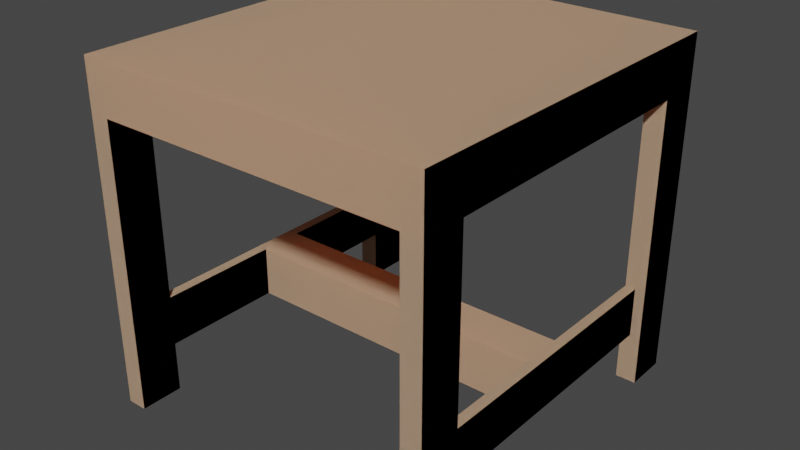 # Source: table.blend  (saved by Blender 3.6.11; exported with 4.5.12 LTS)
import bpy
from mathutils import Matrix  # noqa: F401  (used for matrix-valued properties, if any)

bpy.ops.wm.read_factory_settings(use_empty=True)
scene = bpy.context.scene
scene.name = 'Scene'

# ---- collections
col_collection = bpy.data.collections.new('Collection'); scene.collection.children.link(col_collection)

# ---- materials (node trees are filled in below, after node groups)
mat_wood = bpy.data.materials.new('wood')
mat_wood.use_transparent_shadow = False
mat_wood.diffuse_color = (0.8962, 0.6016, 0.3932, 1.0)
mat_wood.roughness = 1.0

# ---- material node trees
mat_wood.use_nodes = True; mat_wood.node_tree.nodes.clear()
_N = mat_wood.node_tree.nodes; _L = mat_wood.node_tree.links
n0 = _N.new('ShaderNodeBsdfPrincipled'); n0.name = 'Principled BSDF'; n0.location = (0, 300)
n0.distribution = 'GGX'
n0.subsurface_method = 'RANDOM_WALK_SKIN'
n0.inputs[0].default_value = (0.8962, 0.6016, 0.3932, 1.0)
n0.inputs[2].default_value = 1.0
n0.inputs[3].default_value = 1.45
n0.inputs[13].default_value = 0.33
n0.inputs[27].default_value = (0.0, 0.0, 0.0, 1.0)
n0.inputs[28].default_value = 1.0
n1 = _N.new('ShaderNodeOutputMaterial'); n1.name = 'Material Output'; n1.location = (280, 300)
_L.new(n0.outputs[0], n1.inputs[0])
n1.is_active_output = True

# ---- world
world_world = bpy.data.worlds.new('World'); scene.world = world_world
world_world.use_nodes = True; world_world.node_tree.nodes.clear()
_N = world_world.node_tree.nodes; _L = world_world.node_tree.links
n0 = _N.new('ShaderNodeOutputWorld'); n0.name = 'World Output'; n0.location = (300, 300)
n1 = _N.new('ShaderNodeBackground'); n1.name = 'Background'; n1.location = (10, 300)
n1.inputs[0].default_value = (0.05088, 0.05088, 0.05088, 1.0)
_L.new(n1.outputs[0], n0.inputs[0])
n0.is_active_output = True
world_world.color = (0.05088, 0.05088, 0.05088)
world_world.use_sun_shadow = False
world_world.sun_shadow_jitter_overblur = 0.0

# ---- meshes
me_table = bpy.data.meshes.new('table')
me_table.from_pydata([(-0.0485, 0.0485, 0.1979), (-0.0485, 0.09701, 0.1979), (-0.793, 0.0485, 0.1979), (-0.793, 0.09701, 0.1979), (-0.793, 0.0485, 0.2495), (-0.793, 0.09701, 0.2495), (-0.0485, 0.0485, 0.2495), (-0.0485, 0.09701, 0.2495), (-0.0485, 0.2782, 0.4474), (-0.0485, 0.2782, 0.3958), (-0.793, 0.2782, 0.4474), (-0.793, 0.2782, 0.3958), (-0.793, 0.2782, 1.225e-13), (-0.0485, 0.2782, 2.18e-14), (-0.0485, 0.2782, 0.05157), (-1.44e-13, 0.2782, 0.3958), (-1.191e-14, 0.2782, 0.05157), (-0.793, 0.2782, 0.05157), (-0.8415, 0.2782, 0.3958), (-0.8415, 0.2782, 0.05157), (-0.02425, 0.0485, 0.3958), (-0.02425, 0.0485, 0.05157), (-0.0485, 0.0485, 0.3958), (-0.0485, 0.0485, 0.05157), (-0.8172, 0.0485, 0.3958), (-0.793, 0.0485, 0.3958), (-0.8172, 0.0485, 0.05157), (-0.793, 0.0485, 0.05157), (-0.02425, 0.09701, 0.05157), (-0.02425, 0.09701, 0.3958), (-0.0485, 0.09701, 0.05157), (-0.0485, 0.09701, 0.3958), (-0.8172, 0.09701, 0.3958), (-0.793, 0.09701, 0.3958), (-0.8172, 0.09701, 0.05157), (-0.793, 0.09701, 0.05157), (-0.793, 5.491e-15, 1.225e-13), (-0.793, 5.491e-15, 0.05157), (-0.8415, 5.491e-15, 0.3958), (-0.8415, 5.491e-15, 0.4474), (-0.8415, 0.3267, 0.4474), (-0.8415, 0.3267, 1.249e-13), (-0.8415, 5.491e-15, 0.05157), (-0.8415, 5.491e-15, 1.243e-13), (-0.793, 5.491e-15, 0.4474), (-0.793, 5.491e-15, 0.3958), (-1.191e-14, 6.178e-14, 0.05157), (-1.336e-14, 6.178e-14, 0.0), (-0.0485, 0.0, 0.05157), (-0.0485, 0.0, 2.18e-14), (-1.426e-13, 6.178e-14, 0.4474), (-1.44e-13, 6.178e-14, 0.3958), (-0.0485, 5.973e-14, 0.4474), (-0.0485, 5.973e-14, 0.3958), (-1.191e-14, 0.3267, 1.184e-15), (0.0, 0.3267, 0.4474)], [], [(1, 0, 2), (2, 3, 1), (5, 4, 6), (6, 7, 5), (9, 8, 10), (9, 10, 11), (9, 11, 12), (9, 12, 13), (9, 13, 14), (15, 9, 14), (14, 16, 15), (11, 17, 12), (17, 11, 18), (18, 19, 17), (21, 20, 22), (22, 6, 21), (6, 0, 21), (0, 23, 21), (2, 0, 6), (6, 4, 2), (24, 2, 4), (4, 25, 24), (24, 26, 2), (27, 2, 26), (29, 28, 30), (30, 31, 29), (30, 1, 31), (1, 7, 31), (1, 3, 7), (3, 5, 7), (5, 3, 32), (32, 33, 5), (3, 34, 32), (3, 35, 34), (36, 12, 17), (17, 37, 36), (17, 35, 37), (35, 27, 37), (35, 3, 27), (3, 2, 27), (18, 38, 39), (18, 39, 40), (19, 18, 40), (19, 40, 41), (42, 19, 41), (41, 43, 42), (33, 11, 10), (10, 25, 33), (25, 10, 44), (44, 45, 25), (33, 25, 4), (4, 5, 33), (45, 44, 39), (39, 38, 45), (32, 34, 26), (26, 24, 32), (47, 46, 48), (48, 49, 47), (24, 45, 38), (38, 18, 24), (18, 32, 24), (18, 33, 32), (18, 11, 33), (45, 24, 25), (21, 28, 29), (29, 20, 21), (51, 50, 52), (52, 53, 51), (16, 54, 55), (55, 15, 16), (55, 51, 15), (55, 50, 51), (54, 16, 46), (46, 47, 54), (23, 48, 46), (46, 21, 23), (46, 16, 21), (16, 28, 21), (16, 14, 28), (30, 28, 14), (42, 37, 27), (27, 26, 42), (19, 42, 26), (26, 34, 19), (34, 35, 19), (35, 17, 19), (51, 53, 22), (22, 20, 51), (15, 51, 20), (20, 29, 15), (29, 31, 15), (31, 9, 15), (30, 23, 0), (0, 1, 30), (23, 30, 14), (48, 23, 14), (48, 14, 13), (13, 49, 48), (36, 37, 42), (42, 43, 36), (31, 7, 6), (6, 22, 31), (22, 9, 31), (22, 53, 9), (53, 52, 9), (52, 8, 9), (40, 55, 54), (54, 41, 40), (36, 43, 41), (41, 12, 36), (12, 41, 54), (13, 12, 54), (13, 54, 47), (47, 49, 13), (8, 52, 50), (50, 55, 8), (55, 40, 8), (10, 8, 40), (10, 40, 39), (39, 44, 10), (1, 0, 2), (2, 3, 1), (5, 4, 6), (6, 7, 5), (9, 8, 10), (9, 10, 11), (9, 11, 12), (9, 12, 13), (9, 13, 14), (15, 9, 14), (14, 16, 15), (11, 17, 12), (17, 11, 18), (18, 19, 17), (21, 20, 22), (22, 6, 21), (6, 0, 21), (0, 23, 21), (2, 0, 6), (6, 4, 2), (24, 2, 4), (4, 25, 24), (24, 26, 2), (27, 2, 26), (29, 28, 30), (30, 31, 29), (30, 1, 31), (1, 7, 31), (1, 3, 7), (3, 5, 7), (5, 3, 32), (32, 33, 5), (3, 34, 32), (3, 35, 34), (36, 12, 17), (17, 37, 36), (17, 35, 37), (35, 27, 37), (35, 3, 27), (3, 2, 27), (18, 38, 39), (18, 39, 40), (19, 18, 40), (19, 40, 41), (42, 19, 41), (41, 43, 42), (33, 11, 10), (10, 25, 33), (25, 10, 44), (44, 45, 25), (33, 25, 4), (4, 5, 33), (45, 44, 39), (39, 38, 45), (32, 34, 26), (26, 24, 32), (47, 46, 48), (48, 49, 47), (24, 45, 38), (38, 18, 24), (18, 32, 24), (18, 33, 32), (18, 11, 33), (45, 24, 25), (21, 28, 29), (29, 20, 21), (51, 50, 52), (52, 53, 51), (16, 54, 55), (55, 15, 16), (55, 51, 15), (55, 50, 51), (54, 16, 46), (46, 47, 54), (23, 48, 46), (46, 21, 23), (46, 16, 21), (16, 28, 21), (16, 14, 28), (30, 28, 14), (42, 37, 27), (27, 26, 42), (19, 42, 26), (26, 34, 19), (34, 35, 19), (35, 17, 19), (51, 53, 22), (22, 20, 51), (15, 51, 20), (20, 29, 15), (29, 31, 15), (31, 9, 15), (30, 23, 0), (0, 1, 30), (23, 30, 14), (48, 23, 14), (48, 14, 13), (13, 49, 48), (36, 37, 42), (42, 43, 36), (31, 7, 6), (6, 22, 31), (22, 9, 31), (22, 53, 9), (53, 52, 9), (52, 8, 9), (40, 55, 54), (54, 41, 40), (36, 43, 41), (41, 12, 36), (12, 41, 54), (13, 12, 54), (13, 54, 47), (47, 49, 13), (8, 52, 50), (50, 55, 8), (55, 40, 8), (10, 8, 40), (10, 40, 39), (39, 44, 10)])
_uv = me_table.uv_layers.new(name='UVMap')
_uv.uv.foreach_set('vector', [1.91, 3.819, 1.91, 1.91, 31.22, 1.91, 31.22, 1.91, 31.22, 3.819, 1.91, 3.819, -31.22, 3.819, -31.22, 1.91, -1.91, 1.91, -1.91, 1.91, -1.91, 3.819, -31.22, 3.819, -1.91, 15.58, -1.91, 17.61, -31.22, 17.61, -1.91, 15.58, -31.22, 17.61, -31.22, 15.58, -1.91, 15.58, -31.22, 15.58, -31.22, 4.822e-12, -1.91, 15.58, -31.22, 4.822e-12, -1.91, 8.583e-13, -1.91, 15.58, -1.91, 8.583e-13, -1.91, 2.03, -5.67e-12, 15.58, -1.91, 15.58, -1.91, 2.03, -1.91, 2.03, -4.684e-13, 2.03, -5.67e-12, 15.58, -31.22, 15.58, -31.22, 2.03, -31.22, 4.822e-12, -31.22, 2.03, -31.22, 15.58, -33.13, 15.58, -33.13, 15.58, -33.13, 2.03, -31.22, 2.03, -0.9548, 2.03, -0.9548, 15.58, -1.91, 15.58, -1.91, 15.58, -1.91, 9.822, -0.9548, 2.03, -1.91, 9.822, -1.91, 7.791, -0.9548, 2.03, -1.91, 7.791, -1.91, 2.03, -0.9548, 2.03, -31.22, 7.791, -1.91, 7.791, -1.91, 9.822, -1.91, 9.822, -31.22, 9.822, -31.22, 7.791, -32.17, 15.58, -31.22, 7.791, -31.22, 9.822, -31.22, 9.822, -31.22, 15.58, -32.17, 15.58, -32.17, 15.58, -32.17, 2.03, -31.22, 7.791, -31.22, 2.03, -31.22, 7.791, -32.17, 2.03, 0.9548, 15.58, 0.9548, 2.03, 1.91, 2.03, 1.91, 2.03, 1.91, 15.58, 0.9548, 15.58, 1.91, 2.03, 1.91, 7.791, 1.91, 15.58, 1.91, 7.791, 1.91, 9.822, 1.91, 15.58, 1.91, 7.791, 31.22, 7.791, 1.91, 9.822, 31.22, 7.791, 31.22, 9.822, 1.91, 9.822, 31.22, 9.822, 31.22, 7.791, 32.17, 15.58, 32.17, 15.58, 31.22, 15.58, 31.22, 9.822, 31.22, 7.791, 32.17, 2.03, 32.17, 15.58, 31.22, 7.791, 31.22, 2.03, 32.17, 2.03, 8.542e-11, 1.895e-11, 8.542e-11, 10.95, -2.03, 10.95, -2.03, 10.95, -2.03, 1.895e-11, 8.542e-11, 1.895e-11, -2.03, 10.95, -2.03, 3.819, -2.03, 1.895e-11, -2.03, 3.819, -2.03, 1.91, -2.03, 1.895e-11, -2.03, 3.819, -7.791, 3.819, -2.03, 1.91, -7.791, 3.819, -7.791, 1.91, -2.03, 1.91, 15.58, 10.95, 15.58, 2.458e-11, 17.61, 2.458e-11, 15.58, 10.95, 17.61, 2.458e-11, 17.61, 12.86, 2.03, 10.95, 15.58, 10.95, 17.61, 12.86, 2.03, 10.95, 17.61, 12.86, -6.041e-12, 12.86, 2.03, 2.458e-11, 2.03, 10.95, -6.041e-12, 12.86, -6.041e-12, 12.86, -6.065e-12, 2.458e-11, 2.03, 2.458e-11, -15.58, 3.819, -15.58, 10.95, -17.61, 10.95, -17.61, 10.95, -15.58, 1.91, -15.58, 3.819, -15.58, 1.91, -17.61, 10.95, -17.61, 9.538e-12, -17.61, 9.538e-12, -15.58, 9.538e-12, -15.58, 1.91, -15.58, 3.819, -15.58, 1.91, -9.822, 1.91, -9.822, 1.91, -9.822, 3.819, -15.58, 3.819, -31.22, 15.58, -31.22, 17.61, -33.13, 17.61, -33.13, 17.61, -33.13, 15.58, -31.22, 15.58, 15.58, 3.819, 2.03, 3.819, 2.03, 1.91, 2.03, 1.91, 15.58, 1.91, 15.58, 3.819, -5.258e-13, 0.0, -4.69e-13, 2.03, -1.91, 2.03, -1.91, 2.03, -1.91, 8.584e-13, -5.258e-13, 0.0, 32.17, 1.91, 31.22, 1.022e-13, 33.13, 1.022e-13, 33.13, 1.022e-13, 33.13, 10.95, 32.17, 1.91, 33.13, 10.95, 32.17, 3.819, 32.17, 1.91, 33.13, 10.95, 31.22, 3.819, 32.17, 3.819, 33.13, 10.95, 31.22, 10.95, 31.22, 3.819, 31.22, 1.022e-13, 32.17, 1.91, 31.22, 1.91, -2.03, 1.91, -2.03, 3.819, -15.58, 3.819, -15.58, 3.819, -15.58, 1.91, -2.03, 1.91, -5.67e-12, 15.58, -5.613e-12, 17.61, -1.91, 17.61, -1.91, 17.61, -1.91, 15.58, -5.67e-12, 15.58, -2.03, 10.95, -4.663e-14, 12.86, -17.61, 12.86, -17.61, 12.86, -15.58, 10.95, -2.03, 10.95, -17.61, 12.86, -15.58, 2.432e-12, -15.58, 10.95, -17.61, 12.86, -17.61, 2.432e-12, -15.58, 2.432e-12, -4.663e-14, 12.86, -2.03, 10.95, -2.03, 2.432e-12, -2.03, 2.432e-12, -8.562e-26, 2.432e-12, -4.663e-14, 12.86, -1.91, 1.91, -1.91, -9.251e-17, -1.298e-12, 2.432e-12, -1.298e-12, 2.432e-12, -0.9548, 1.91, -1.91, 1.91, -1.298e-12, 2.432e-12, -1.298e-12, 10.95, -0.9548, 1.91, -1.298e-12, 10.95, -0.9548, 3.819, -0.9548, 1.91, -1.298e-12, 10.95, -1.91, 10.95, -0.9548, 3.819, -1.91, 3.819, -0.9548, 3.819, -1.91, 10.95, -33.13, 1.918e-13, -31.22, 1.918e-13, -31.22, 1.91, -31.22, 1.91, -32.17, 1.91, -33.13, 1.918e-13, -33.13, 10.95, -33.13, 1.918e-13, -32.17, 1.91, -32.17, 1.91, -32.17, 3.819, -33.13, 10.95, -32.17, 3.819, -31.22, 3.819, -33.13, 10.95, -31.22, 3.819, -31.22, 10.95, -33.13, 10.95, -8.246e-11, 1.197e-12, 1.91, 1.116e-12, 1.91, 1.91, 1.91, 1.91, 0.9548, 1.91, -8.246e-11, 1.197e-12, -8.246e-11, 10.95, -8.246e-11, 1.197e-12, 0.9548, 1.91, 0.9548, 1.91, 0.9548, 3.819, -8.246e-11, 10.95, 0.9548, 3.819, 1.91, 3.819, -8.246e-11, 10.95, 1.91, 3.819, 1.91, 10.95, -8.246e-11, 10.95, 2.03, 3.819, 2.03, 1.91, 7.791, 1.91, 7.791, 1.91, 7.791, 3.819, 2.03, 3.819, 2.03, 1.91, 2.03, 3.819, 2.03, 10.95, 2.03, 2.525e-14, 2.03, 1.91, 2.03, 10.95, 2.03, 2.525e-14, 2.03, 10.95, 1.074e-12, 10.95, 1.074e-12, 10.95, 1.074e-12, 2.525e-14, 2.03, 2.525e-14, -31.22, 4.822e-12, -31.22, 2.03, -33.13, 2.03, -33.13, 2.03, -33.13, 4.893e-12, -31.22, 4.822e-12, 15.58, 3.819, 9.822, 3.819, 9.822, 1.91, 9.822, 1.91, 15.58, 1.91, 15.58, 3.819, 15.58, 1.91, 15.58, 10.95, 15.58, 3.819, 15.58, 1.91, 15.58, 2.106e-12, 15.58, 10.95, 15.58, 2.106e-12, 17.61, 2.106e-12, 15.58, 10.95, 17.61, 2.106e-12, 17.61, 10.95, 15.58, 10.95, 33.13, 17.61, -1.09e-15, 17.61, 4.679e-13, 4.56e-14, 4.679e-13, 4.56e-14, 33.13, 4.915e-12, 33.13, 17.61, 31.22, 2.162e-13, 33.13, 2.162e-13, 33.13, 12.86, 33.13, 12.86, 31.22, 10.95, 31.22, 2.162e-13, 31.22, 10.95, 33.13, 12.86, 4.69e-13, 12.86, 1.91, 10.95, 31.22, 10.95, 4.69e-13, 12.86, 1.91, 10.95, 4.69e-13, 12.86, 5.258e-13, 2.432e-12, 5.258e-13, 2.432e-12, 1.91, 1.363e-27, 1.91, 10.95, -1.91, 10.95, -1.91, 2.371e-12, -6.289e-12, 2.452e-12, -6.289e-12, 2.452e-12, -6.758e-13, 12.86, -1.91, 10.95, -6.758e-13, 12.86, -33.13, 12.86, -1.91, 10.95, -31.22, 10.95, -1.91, 10.95, -33.13, 12.86, -31.22, 10.95, -33.13, 12.86, -33.13, 2.36e-13, -33.13, 2.36e-13, -31.22, 2.36e-13, -31.22, 10.95, 1.91, 3.819, 1.91, 1.91, 31.22, 1.91, 31.22, 1.91, 31.22, 3.819, 1.91, 3.819, -31.22, 3.819, -31.22, 1.91, -1.91, 1.91, -1.91, 1.91, -1.91, 3.819, -31.22, 3.819, -1.91, 15.58, -1.91, 17.61, -31.22, 17.61, -1.91, 15.58, -31.22, 17.61, -31.22, 15.58, -1.91, 15.58, -31.22, 15.58, -31.22, 4.822e-12, -1.91, 15.58, -31.22, 4.822e-12, -1.91, 8.583e-13, -1.91, 15.58, -1.91, 8.583e-13, -1.91, 2.03, -5.67e-12, 15.58, -1.91, 15.58, -1.91, 2.03, -1.91, 2.03, -4.684e-13, 2.03, -5.67e-12, 15.58, -31.22, 15.58, -31.22, 2.03, -31.22, 4.822e-12, -31.22, 2.03, -31.22, 15.58, -33.13, 15.58, -33.13, 15.58, -33.13, 2.03, -31.22, 2.03, -0.9548, 2.03, -0.9548, 15.58, -1.91, 15.58, -1.91, 15.58, -1.91, 9.822, -0.9548, 2.03, -1.91, 9.822, -1.91, 7.791, -0.9548, 2.03, -1.91, 7.791, -1.91, 2.03, -0.9548, 2.03, -31.22, 7.791, -1.91, 7.791, -1.91, 9.822, -1.91, 9.822, -31.22, 9.822, -31.22, 7.791, -32.17, 15.58, -31.22, 7.791, -31.22, 9.822, -31.22, 9.822, -31.22, 15.58, -32.17, 15.58, -32.17, 15.58, -32.17, 2.03, -31.22, 7.791, -31.22, 2.03, -31.22, 7.791, -32.17, 2.03, 0.9548, 15.58, 0.9548, 2.03, 1.91, 2.03, 1.91, 2.03, 1.91, 15.58, 0.9548, 15.58, 1.91, 2.03, 1.91, 7.791, 1.91, 15.58, 1.91, 7.791, 1.91, 9.822, 1.91, 15.58, 1.91, 7.791, 31.22, 7.791, 1.91, 9.822, 31.22, 7.791, 31.22, 9.822, 1.91, 9.822, 31.22, 9.822, 31.22, 7.791, 32.17, 15.58, 32.17, 15.58, 31.22, 15.58, 31.22, 9.822, 31.22, 7.791, 32.17, 2.03, 32.17, 15.58, 31.22, 7.791, 31.22, 2.03, 32.17, 2.03, 8.542e-11, 1.895e-11, 8.542e-11, 10.95, -2.03, 10.95, -2.03, 10.95, -2.03, 1.895e-11, 8.542e-11, 1.895e-11, -2.03, 10.95, -2.03, 3.819, -2.03, 1.895e-11, -2.03, 3.819, -2.03, 1.91, -2.03, 1.895e-11, -2.03, 3.819, -7.791, 3.819, -2.03, 1.91, -7.791, 3.819, -7.791, 1.91, -2.03, 1.91, 15.58, 10.95, 15.58, 2.458e-11, 17.61, 2.458e-11, 15.58, 10.95, 17.61, 2.458e-11, 17.61, 12.86, 2.03, 10.95, 15.58, 10.95, 17.61, 12.86, 2.03, 10.95, 17.61, 12.86, -6.041e-12, 12.86, 2.03, 2.458e-11, 2.03, 10.95, -6.041e-12, 12.86, -6.041e-12, 12.86, -6.065e-12, 2.458e-11, 2.03, 2.458e-11, -15.58, 3.819, -15.58, 10.95, -17.61, 10.95, -17.61, 10.95, -15.58, 1.91, -15.58, 3.819, -15.58, 1.91, -17.61, 10.95, -17.61, 9.538e-12, -17.61, 9.538e-12, -15.58, 9.538e-12, -15.58, 1.91, -15.58, 3.819, -15.58, 1.91, -9.822, 1.91, -9.822, 1.91, -9.822, 3.819, -15.58, 3.819, -31.22, 15.58, -31.22, 17.61, -33.13, 17.61, -33.13, 17.61, -33.13, 15.58, -31.22, 15.58, 15.58, 3.819, 2.03, 3.819, 2.03, 1.91, 2.03, 1.91, 15.58, 1.91, 15.58, 3.819, -5.258e-13, 0.0, -4.69e-13, 2.03, -1.91, 2.03, -1.91, 2.03, -1.91, 8.584e-13, -5.258e-13, 0.0, 32.17, 1.91, 31.22, 1.022e-13, 33.13, 1.022e-13, 33.13, 1.022e-13, 33.13, 10.95, 32.17, 1.91, 33.13, 10.95, 32.17, 3.819, 32.17, 1.91, 33.13, 10.95, 31.22, 3.819, 32.17, 3.819, 33.13, 10.95, 31.22, 10.95, 31.22, 3.819, 31.22, 1.022e-13, 32.17, 1.91, 31.22, 1.91, -2.03, 1.91, -2.03, 3.819, -15.58, 3.819, -15.58, 3.819, -15.58, 1.91, -2.03, 1.91, -5.67e-12, 15.58, -5.613e-12, 17.61, -1.91, 17.61, -1.91, 17.61, -1.91, 15.58, -5.67e-12, 15.58, -2.03, 10.95, -4.663e-14, 12.86, -17.61, 12.86, -17.61, 12.86, -15.58, 10.95, -2.03, 10.95, -17.61, 12.86, -15.58, 2.432e-12, -15.58, 10.95, -17.61, 12.86, -17.61, 2.432e-12, -15.58, 2.432e-12, -4.663e-14, 12.86, -2.03, 10.95, -2.03, 2.432e-12, -2.03, 2.432e-12, -8.562e-26, 2.432e-12, -4.663e-14, 12.86, -1.91, 1.91, -1.91, -9.251e-17, -1.298e-12, 2.432e-12, -1.298e-12, 2.432e-12, -0.9548, 1.91, -1.91, 1.91, -1.298e-12, 2.432e-12, -1.298e-12, 10.95, -0.9548, 1.91, -1.298e-12, 10.95, -0.9548, 3.819, -0.9548, 1.91, -1.298e-12, 10.95, -1.91, 10.95, -0.9548, 3.819, -1.91, 3.819, -0.9548, 3.819, -1.91, 10.95, -33.13, 1.918e-13, -31.22, 1.918e-13, -31.22, 1.91, -31.22, 1.91, -32.17, 1.91, -33.13, 1.918e-13, -33.13, 10.95, -33.13, 1.918e-13, -32.17, 1.91, -32.17, 1.91, -32.17, 3.819, -33.13, 10.95, -32.17, 3.819, -31.22, 3.819, -33.13, 10.95, -31.22, 3.819, -31.22, 10.95, -33.13, 10.95, -8.246e-11, 1.197e-12, 1.91, 1.116e-12, 1.91, 1.91, 1.91, 1.91, 0.9548, 1.91, -8.246e-11, 1.197e-12, -8.246e-11, 10.95, -8.246e-11, 1.197e-12, 0.9548, 1.91, 0.9548, 1.91, 0.9548, 3.819, -8.246e-11, 10.95, 0.9548, 3.819, 1.91, 3.819, -8.246e-11, 10.95, 1.91, 3.819, 1.91, 10.95, -8.246e-11, 10.95, 2.03, 3.819, 2.03, 1.91, 7.791, 1.91, 7.791, 1.91, 7.791, 3.819, 2.03, 3.819, 2.03, 1.91, 2.03, 3.819, 2.03, 10.95, 2.03, 2.525e-14, 2.03, 1.91, 2.03, 10.95, 2.03, 2.525e-14, 2.03, 10.95, 1.074e-12, 10.95, 1.074e-12, 10.95, 1.074e-12, 2.525e-14, 2.03, 2.525e-14, -31.22, 4.822e-12, -31.22, 2.03, -33.13, 2.03, -33.13, 2.03, -33.13, 4.893e-12, -31.22, 4.822e-12, 15.58, 3.819, 9.822, 3.819, 9.822, 1.91, 9.822, 1.91, 15.58, 1.91, 15.58, 3.819, 15.58, 1.91, 15.58, 10.95, 15.58, 3.819, 15.58, 1.91, 15.58, 2.106e-12, 15.58, 10.95, 15.58, 2.106e-12, 17.61, 2.106e-12, 15.58, 10.95, 17.61, 2.106e-12, 17.61, 10.95, 15.58, 10.95, 33.13, 17.61, -1.09e-15, 17.61, 4.679e-13, 4.56e-14, 4.679e-13, 4.56e-14, 33.13, 4.915e-12, 33.13, 17.61, 31.22, 2.162e-13, 33.13, 2.162e-13, 33.13, 12.86, 33.13, 12.86, 31.22, 10.95, 31.22, 2.162e-13, 31.22, 10.95, 33.13, 12.86, 4.69e-13, 12.86, 1.91, 10.95, 31.22, 10.95, 4.69e-13, 12.86, 1.91, 10.95, 4.69e-13, 12.86, 5.258e-13, 2.432e-12, 5.258e-13, 2.432e-12, 1.91, 1.363e-27, 1.91, 10.95, -1.91, 10.95, -1.91, 2.371e-12, -6.289e-12, 2.452e-12, -6.289e-12, 2.452e-12, -6.758e-13, 12.86, -1.91, 10.95, -6.758e-13, 12.86, -33.13, 12.86, -1.91, 10.95, -31.22, 10.95, -1.91, 10.95, -33.13, 12.86, -31.22, 10.95, -33.13, 12.86, -33.13, 2.36e-13, -33.13, 2.36e-13, -31.22, 2.36e-13, -31.22, 10.95])
me_table.materials.append(mat_wood)
me_table.update()
me_table.normals_split_custom_set([tuple(v) for v in zip(*[iter([0.0, 0.0, -1.0, 0.0, 0.0, -1.0, 0.0, 0.0, -1.0, 0.0, 0.0, -1.0, 0.0, 0.0, -1.0, 0.0, 0.0, -1.0, 0.0, 0.0, 1.0, 0.0, 0.0, 1.0, 0.0, 0.0, 1.0, 0.0, 0.0, 1.0, 0.0, 0.0, 1.0, 0.0, 0.0, 1.0, 0.0, -1.0, 0.0, 0.0, -1.0, 0.0, 0.0, -1.0, 0.0, 0.0, -1.0, 0.0, 0.0, -1.0, 0.0, 0.0, -1.0, 0.0, 0.0, -1.0, 0.0, 0.0, -1.0, 0.0, 0.0, -1.0, 0.0, 0.0, -1.0, 0.0, 0.0, -1.0, 0.0, 0.0, -1.0, 0.0, 0.0, -1.0, 0.0, 0.0, -1.0, 0.0, 0.0, -1.0, 0.0, 0.0, -1.0, 0.0, 0.0, -1.0, 0.0, 0.0, -1.0, 0.0, 0.0, -1.0, 4.403e-12, 0.0, -1.0, 4.403e-12, 0.0, -1.0, 4.403e-12, 0.0, -1.0, 0.0, 0.0, -1.0, 0.0, 0.0, -1.0, 0.0, 0.0, -1.0, 0.0, 0.0, -1.0, 0.0, 0.0, -1.0, 0.0, 0.0, -1.0, 0.0, 0.0, -1.0, 0.0, 0.0, -1.0, 0.0, 0.0, -1.0, 0.0, 0.0, -1.0, 0.0, 0.0, -1.0, 0.0, 0.0, -1.0, 0.0, 0.0, -1.0, 0.0, 0.0, -1.0, 0.0, 0.0, -1.0, 0.0, 0.0, -1.0, 0.0, 0.0, -1.0, 0.0, 0.0, -1.0, 0.0, 0.0, -1.0, 0.0, 0.0, -1.0, 0.0, 0.0, -1.0, 0.0, 0.0, -1.0, 0.0, 0.0, -1.0, 0.0, 0.0, -1.0, 0.0, 0.0, -1.0, 0.0, 0.0, -1.0, 0.0, 0.0, -1.0, 0.0, 0.0, -1.0, 0.0, 0.0, -1.0, 0.0, 0.0, -1.0, 0.0, 0.0, -1.0, 0.0, 0.0, -1.0, 0.0, 0.0, -1.0, 0.0, 0.0, -1.0, 0.0, 0.0, -1.0, 0.0, 0.0, -1.0, 0.0, 0.0, -1.0, 0.0, 0.0, -1.0, 0.0, 0.0, 1.0, 0.0, 0.0, 1.0, 0.0, 0.0, 1.0, 0.0, 0.0, 1.0, 0.0, 0.0, 1.0, 0.0, 0.0, 1.0, 0.0, 0.0, 0.0, 0.0, 0.0, 0.0, 0.0, 0.0, 0.0, 0.0, -4.777e-05, 1.0, -2.291e-09, -4.777e-05, 1.0, -2.291e-09, 4.777e-05, 1.0, 2.291e-09, 0.0, 1.0, 0.0, 0.0, 1.0, 0.0, 0.0, 1.0, 0.0, 0.0, 1.0, 0.0, 0.0, 1.0, 0.0, 0.0, 1.0, 0.0, 0.0, 1.0, 0.0, 0.0, 1.0, 0.0, 0.0, 1.0, 0.0, 0.0, 1.0, 0.0, 0.0, 1.0, 0.0, 0.0, 1.0, 0.0, 0.0, 1.0, 0.0, 0.0, 1.0, 0.0, 0.0, 1.0, 0.0, 0.0, 1.0, 0.0, 0.0, 1.0, 0.0, 0.0, 1.0, 0.0, 1.0, 0.0, 0.0, 1.0, 0.0, 0.0, 1.0, 0.0, 0.0, 1.0, 0.0, 0.0, 1.0, 0.0, 0.0, 1.0, 0.0, 0.0, 1.0, 4.797e-05, -4.371e-08, 1.0, 4.797e-05, -4.371e-08, 1.0, -4.767e-05, -4.371e-08, 1.0, 4.797e-05, -4.371e-08, 1.0, 4.797e-05, -4.371e-08, 1.0, -4.767e-05, -4.371e-08, 1.0, 0.0, 0.0, 1.0, 0.0, 0.0, 1.0, 0.0, 0.0, 1.0, 0.0, 0.0, 1.0, 0.0, 0.0, 1.0, 0.0, 0.0, -1.0, 0.0, 0.0, -1.0, 0.0, 0.0, -1.0, 0.0, 0.0, -1.0, 0.0, 0.0, -1.0, 0.0, 0.0, -1.0, 0.0, 0.0, -1.0, 2.677e-06, 0.0, -1.0, 2.677e-06, 0.0, -1.0, 2.677e-06, 0.0, -1.0, 0.0, 0.0, -1.0, 0.0, 0.0, -1.0, 0.0, 0.0, -1.0, 0.0, 0.0, -1.0, 0.0, 0.0, -1.0, 0.0, 0.0, -1.0, 0.0, 0.0, -1.0, 0.0, 0.0, -1.0, 0.0, 0.0, 1.0, 0.0, 0.0, 1.0, 0.0, 0.0, 1.0, 0.0, 0.0, 1.0, 0.0, 0.0, 1.0, 0.0, 0.0, 1.0, 0.0, 0.0, 1.0, 0.0, 0.0, 1.0, 0.0, 0.0, 1.0, 0.0, 0.0, 1.0, 0.0, 0.0, 1.0, 0.0, 0.0, 1.0, 0.0, 0.0, 1.0, 0.0, 0.0, 1.0, 0.0, 0.0, 1.0, 0.0, 0.0, 1.0, 0.0, 0.0, 1.0, 0.0, 0.0, 1.0, 0.0, 0.0, 0.0, -1.0, 0.0, 0.0, -1.0, 0.0, 0.0, -1.0, 0.0, 0.0, -1.0, 0.0, 0.0, -1.0, 0.0, 0.0, -1.0, 0.0, -1.0, 0.0, 0.0, -1.0, 0.0, 0.0, -1.0, 0.0, 0.0, -1.0, 0.0, 0.0, -1.0, 0.0, 0.0, -1.0, 0.0, 0.0, 1.274e-12, -1.0, 0.0, 1.274e-12, -1.0, 0.0, 1.274e-12, -1.0, 0.0, 1.274e-12, -1.0, 0.0, 1.274e-12, -1.0, 0.0, 1.274e-12, -1.0, 0.0, 0.0, 0.0, -1.0, 0.0, 0.0, -1.0, 0.0, 0.0, -1.0, 0.0, 0.0, -1.0, 0.0, 0.0, -1.0, 0.0, 0.0, -1.0, 3.167e-06, 0.0, -1.0, 3.167e-06, 0.0, -1.0, 3.167e-06, 0.0, -1.0, 0.0, 0.0, -1.0, 0.0, 0.0, -1.0, 0.0, 0.0, -1.0, 0.0, 0.0, -1.0, 0.0, 0.0, -1.0, 0.0, 0.0, -1.0, 0.0, 0.0, -1.0, 0.0, 0.0, -1.0, 0.0, 0.0, -1.0, 1.0, 0.0, 0.0, 1.0, 0.0, 0.0, 1.0, 0.0, 0.0, 1.0, 0.0, 0.0, 1.0, 0.0, 0.0, 1.0, 0.0, 0.0, 4.242e-14, -1.0, 0.0, 4.242e-14, -1.0, 0.0, 4.242e-14, -1.0, 0.0, 4.242e-14, -1.0, 0.0, 4.242e-14, -1.0, 0.0, 4.242e-14, -1.0, 0.0, 1.0, -2.831e-14, -2.663e-14, 1.0, -2.831e-14, -2.663e-14, 1.0, -2.831e-14, -2.663e-14, 1.0, -3.377e-12, 3.838e-13, 1.0, -3.377e-12, 3.838e-13, 1.0, -3.377e-12, 3.838e-13, 1.0, 0.0, -2.793e-12, 1.0, 0.0, -2.793e-12, 1.0, 0.0, -2.793e-12, 1.0, -4.364e-13, -2.799e-14, 1.0, -4.364e-13, -2.799e-14, 1.0, -4.364e-13, -2.799e-14, 1.0, 0.0, 0.0, 1.0, 0.0, 0.0, 1.0, 0.0, 0.0, 1.0, -4.419e-15, -2.8e-14, 1.0, -4.419e-15, -2.8e-14, 1.0, -4.419e-15, -2.8e-14, -2.709e-12, 0.0, 1.0, -2.709e-12, 0.0, 1.0, -2.709e-12, 0.0, 1.0, 0.0, 0.0, 1.0, 0.0, 0.0, 1.0, 0.0, 0.0, 1.0, 0.0, 0.0, 1.0, 0.0, 0.0, 1.0, 0.0, 0.0, 1.0, 3.959e-07, 0.0, 1.0, 3.959e-07, 0.0, 1.0, 3.959e-07, 0.0, 1.0, 0.0, 0.0, 1.0, 0.0, 0.0, 1.0, 0.0, 0.0, 1.0, 0.0, 0.0, 1.0, 0.0, 0.0, 1.0, 0.0, 0.0, 1.0, 0.0, 0.0, 1.0, 0.0, 0.0, 1.0, 0.0, 0.0, 1.0, 0.0, 0.0, 1.0, 0.0, 0.0, 1.0, 0.0, 0.0, 1.0, 6.901e-08, 0.0, 1.0, 6.901e-08, 0.0, 1.0, 6.901e-08, 0.0, 1.0, 0.0, 0.0, 1.0, 0.0, 0.0, 1.0, 0.0, 0.0, 1.0, 0.0, 0.0, 1.0, 0.0, 0.0, 1.0, 0.0, 0.0, 1.0, 0.0, 0.0, 1.0, 0.0, 0.0, 1.0, 0.0, 0.0, 1.0, 0.0, 0.0, -1.0, 0.0, 0.0, -1.0, 0.0, 0.0, -1.0, 0.0, 0.0, -1.0, 0.0, 0.0, -1.0, 0.0, 0.0, -1.0, 5.521e-07, 0.0, -1.0, 5.521e-07, 0.0, -1.0, 5.521e-07, 0.0, -1.0, 0.0, 0.0, -1.0, 0.0, 0.0, -1.0, 0.0, 0.0, -1.0, 0.0, 0.0, -1.0, 0.0, 0.0, -1.0, 0.0, 0.0, -1.0, 0.0, 0.0, -1.0, 0.0, 0.0, -1.0, 0.0, 0.0, -1.0, -1.0, 0.0, 0.0, -1.0, 0.0, 0.0, -1.0, 0.0, 0.0, -1.0, 0.0, 0.0, -1.0, 0.0, 0.0, -1.0, 0.0, 0.0, -1.0, -4.797e-05, -4.371e-08, -1.0, -4.797e-05, -4.371e-08, -1.0, 4.767e-05, -4.371e-08, -1.0, -4.797e-05, -4.371e-08, -1.0, -4.797e-05, -4.371e-08, -1.0, 4.767e-05, -4.371e-08, -1.0, 0.0, 0.0, -1.0, 0.0, 0.0, -1.0, 0.0, 0.0, -1.0, 0.0, 0.0, -1.0, 0.0, 0.0, -1.0, 0.0, 0.0, 0.0, -1.0, 0.0, 0.0, -1.0, 0.0, 0.0, -1.0, 0.0, 0.0, -1.0, 0.0, 0.0, -1.0, 0.0, 0.0, -1.0, 0.0, -1.0, 0.0, 0.0, -1.0, 0.0, 0.0, -1.0, 0.0, 0.0, -1.0, 0.0, 0.0, -1.0, 0.0, 0.0, -1.0, 0.0, 0.0, -1.0, -4.797e-05, -4.371e-08, -1.0, 4.767e-05, -4.371e-08, -1.0, 4.797e-05, -4.371e-08, -1.0, 4.797e-05, -4.371e-08, -1.0, -4.797e-05, -4.371e-08, -1.0, 4.767e-05, -4.371e-08, -1.0, 0.0, 0.0, -1.0, 0.0, 0.0, -1.0, 0.0, 0.0, -1.0, 0.0, 0.0, -1.0, 0.0, 0.0, -1.0, 0.0, 0.0, 0.0, 1.0, 2.068e-14, 0.0, 1.0, 2.068e-14, 0.0, 1.0, 2.068e-14, 0.0, 1.0, 0.0, 0.0, 1.0, 0.0, 0.0, 1.0, 0.0, -3.698e-14, 1.864e-15, -1.0, -3.698e-14, 1.864e-15, -1.0, -3.698e-14, 1.864e-15, -1.0, -4.953e-14, 0.0, -1.0, -4.953e-14, 0.0, -1.0, -4.953e-14, 0.0, -1.0, -1.47e-13, -9.746e-14, -1.0, -1.47e-13, -9.746e-14, -1.0, -1.47e-13, -9.746e-14, -1.0, -1.352e-13, -2.899e-13, -1.0, -1.352e-13, -2.899e-13, -1.0, -1.352e-13, -2.899e-13, -1.0, -4.287e-13, 3.625e-15, -1.0, -4.287e-13, 3.625e-15, -1.0, -4.287e-13, 3.625e-15, -1.0, -4.495e-13, 0.0, -1.0, -4.495e-13, 0.0, -1.0, -4.495e-13, 0.0, -1.0, -1.364e-13, 0.0, 1.0, -1.364e-13, 0.0, 1.0, -1.364e-13, 0.0, 1.0, -4.701e-07, 0.0, 1.0, -4.701e-07, 0.0, 1.0, -4.701e-07, 0.0, 1.0, 0.0, 0.0, 1.0, 0.0, 0.0, 1.0, 0.0, 0.0, 1.0, 0.0, 0.0, 1.0, 0.0, 0.0, 1.0, 0.0, 0.0, 1.0, 0.0, 0.0, 1.0, 0.0, 0.0, 1.0, 0.0, 0.0, 1.0, 0.0, 0.0, 1.0, 0.0, 0.0, 1.0, 0.0, 0.0, 1.0, 0.0, 0.0, -1.0, 0.0, 0.0, -1.0, 0.0, 0.0, -1.0, 0.0, 0.0, -1.0, 0.0, 0.0, -1.0, 0.0, 0.0, -1.0, 0.0, 0.0, 1.0, 0.0, 0.0, 1.0, 0.0, 0.0, 1.0, 0.0, 0.0, 1.0, 0.0, 0.0, 1.0, 0.0, 0.0, 1.0, 0.0, -1.0, 0.0, 0.0, -1.0, 0.0, 0.0, -1.0, 0.0, 0.0, -1.0, 0.0, 0.0, -1.0, 0.0, 0.0, -1.0, 0.0, 0.0, -1.0, 0.0, 0.0, -1.0, 0.0, 0.0, -1.0, 0.0, 0.0, -1.0, 0.0, 0.0, -1.0, 0.0, 0.0, -1.0, 0.0, 0.0, -1.0, 0.0, 0.0, -1.0, 0.0, 0.0, -1.0, 0.0, 0.0, -1.0, 0.0, 0.0, -1.0, 0.0, 0.0, -1.0, 0.0, 0.0, -1.0, 4.403e-12, 0.0, -1.0, 4.403e-12, 0.0, -1.0, 4.403e-12, 0.0, -1.0, 0.0, 0.0, -1.0, 0.0, 0.0, -1.0, 0.0, 0.0, -1.0, 0.0, 0.0, -1.0, 0.0, 0.0, -1.0, 0.0, 0.0, -1.0, 0.0, 0.0, -1.0, 0.0, 0.0, -1.0, 0.0, 0.0, -1.0, 0.0, 0.0, -1.0, 0.0, 0.0, -1.0, 0.0, 0.0, -1.0, 0.0, 0.0, -1.0, 0.0, 0.0, -1.0, 0.0, 0.0, -1.0, 0.0, 0.0, -1.0, 0.0, 0.0, -1.0, 0.0, 0.0, -1.0, 0.0, 0.0, -1.0, 0.0, 0.0, -1.0, 0.0, 0.0, -1.0, 0.0, 0.0, -1.0, 0.0, 0.0, -1.0, 0.0, 0.0, -1.0, 0.0, 0.0, -1.0, 0.0, 0.0, -1.0, 0.0, 0.0, -1.0, 0.0, 0.0, -1.0, 0.0, 0.0, -1.0, 0.0, 0.0, -1.0, 0.0, 0.0, -1.0, 0.0, 0.0, -1.0, 0.0, 0.0, -1.0, 0.0, 0.0, -1.0, 0.0, 0.0, -1.0, 0.0, 0.0, -1.0, 0.0, 0.0, -1.0, 0.0, 0.0, -1.0, 0.0, 0.0, 1.0, 0.0, 0.0, 1.0, 0.0, 0.0, 1.0, 0.0, 0.0, 1.0, 0.0, 0.0, 1.0, 0.0, 0.0, 1.0, 0.0, 0.0, 0.0, 0.0, 0.0, 0.0, 0.0, 0.0, 0.0, 0.0, -4.777e-05, 1.0, -2.291e-09, -4.777e-05, 1.0, -2.291e-09, 4.777e-05, 1.0, 2.291e-09, 0.0, 1.0, 0.0, 0.0, 1.0, 0.0, 0.0, 1.0, 0.0, 0.0, 1.0, 0.0, 0.0, 1.0, 0.0, 0.0, 1.0, 0.0, 0.0, 1.0, 0.0, 0.0, 1.0, 0.0, 0.0, 1.0, 0.0, 0.0, 1.0, 0.0, 0.0, 1.0, 0.0, 0.0, 1.0, 0.0, 0.0, 1.0, 0.0, 0.0, 1.0, 0.0, 0.0, 1.0, 0.0, 0.0, 1.0, 0.0, 0.0, 1.0, 0.0, 0.0, 1.0, 0.0, 1.0, 0.0, 0.0, 1.0, 0.0, 0.0, 1.0, 0.0, 0.0, 1.0, 0.0, 0.0, 1.0, 0.0, 0.0, 1.0, 0.0, 0.0, 1.0, 4.797e-05, -4.371e-08, 1.0, 4.797e-05, -4.371e-08, 1.0, -4.767e-05, -4.371e-08, 1.0, 4.797e-05, -4.371e-08, 1.0, 4.797e-05, -4.371e-08, 1.0, -4.767e-05, -4.371e-08, 1.0, 0.0, 0.0, 1.0, 0.0, 0.0, 1.0, 0.0, 0.0, 1.0, 0.0, 0.0, 1.0, 0.0, 0.0, 1.0, 0.0, 0.0, -1.0, 0.0, 0.0, -1.0, 0.0, 0.0, -1.0, 0.0, 0.0, -1.0, 0.0, 0.0, -1.0, 0.0, 0.0, -1.0, 0.0, 0.0, -1.0, 2.677e-06, 0.0, -1.0, 2.677e-06, 0.0, -1.0, 2.677e-06, 0.0, -1.0, 0.0, 0.0, -1.0, 0.0, 0.0, -1.0, 0.0, 0.0, -1.0, 0.0, 0.0, -1.0, 0.0, 0.0, -1.0, 0.0, 0.0, -1.0, 0.0, 0.0, -1.0, 0.0, 0.0, -1.0, 0.0, 0.0, 1.0, 0.0, 0.0, 1.0, 0.0, 0.0, 1.0, 0.0, 0.0, 1.0, 0.0, 0.0, 1.0, 0.0, 0.0, 1.0, 0.0, 0.0, 1.0, 0.0, 0.0, 1.0, 0.0, 0.0, 1.0, 0.0, 0.0, 1.0, 0.0, 0.0, 1.0, 0.0, 0.0, 1.0, 0.0, 0.0, 1.0, 0.0, 0.0, 1.0, 0.0, 0.0, 1.0, 0.0, 0.0, 1.0, 0.0, 0.0, 1.0, 0.0, 0.0, 1.0, 0.0, 0.0, 0.0, -1.0, 0.0, 0.0, -1.0, 0.0, 0.0, -1.0, 0.0, 0.0, -1.0, 0.0, 0.0, -1.0, 0.0, 0.0, -1.0, 0.0, -1.0, 0.0, 0.0, -1.0, 0.0, 0.0, -1.0, 0.0, 0.0, -1.0, 0.0, 0.0, -1.0, 0.0, 0.0, -1.0, 0.0, 0.0, 1.274e-12, -1.0, 0.0, 1.274e-12, -1.0, 0.0, 1.274e-12, -1.0, 0.0, 1.274e-12, -1.0, 0.0, 1.274e-12, -1.0, 0.0, 1.274e-12, -1.0, 0.0, 0.0, 0.0, -1.0, 0.0, 0.0, -1.0, 0.0, 0.0, -1.0, 0.0, 0.0, -1.0, 0.0, 0.0, -1.0, 0.0, 0.0, -1.0, 3.167e-06, 0.0, -1.0, 3.167e-06, 0.0, -1.0, 3.167e-06, 0.0, -1.0, 0.0, 0.0, -1.0, 0.0, 0.0, -1.0, 0.0, 0.0, -1.0, 0.0, 0.0, -1.0, 0.0, 0.0, -1.0, 0.0, 0.0, -1.0, 0.0, 0.0, -1.0, 0.0, 0.0, -1.0, 0.0, 0.0, -1.0, 1.0, 0.0, 0.0, 1.0, 0.0, 0.0, 1.0, 0.0, 0.0, 1.0, 0.0, 0.0, 1.0, 0.0, 0.0, 1.0, 0.0, 0.0, 4.242e-14, -1.0, 0.0, 4.242e-14, -1.0, 0.0, 4.242e-14, -1.0, 0.0, 4.242e-14, -1.0, 0.0, 4.242e-14, -1.0, 0.0, 4.242e-14, -1.0, 0.0, 1.0, -2.831e-14, -2.663e-14, 1.0, -2.831e-14, -2.663e-14, 1.0, -2.831e-14, -2.663e-14, 1.0, -3.377e-12, 3.838e-13, 1.0, -3.377e-12, 3.838e-13, 1.0, -3.377e-12, 3.838e-13, 1.0, 0.0, -2.793e-12, 1.0, 0.0, -2.793e-12, 1.0, 0.0, -2.793e-12, 1.0, -4.364e-13, -2.799e-14, 1.0, -4.364e-13, -2.799e-14, 1.0, -4.364e-13, -2.799e-14, 1.0, 0.0, 0.0, 1.0, 0.0, 0.0, 1.0, 0.0, 0.0, 1.0, -4.419e-15, -2.8e-14, 1.0, -4.419e-15, -2.8e-14, 1.0, -4.419e-15, -2.8e-14, -2.709e-12, 0.0, 1.0, -2.709e-12, 0.0, 1.0, -2.709e-12, 0.0, 1.0, 0.0, 0.0, 1.0, 0.0, 0.0, 1.0, 0.0, 0.0, 1.0, 0.0, 0.0, 1.0, 0.0, 0.0, 1.0, 0.0, 0.0, 1.0, 3.959e-07, 0.0, 1.0, 3.959e-07, 0.0, 1.0, 3.959e-07, 0.0, 1.0, 0.0, 0.0, 1.0, 0.0, 0.0, 1.0, 0.0, 0.0, 1.0, 0.0, 0.0, 1.0, 0.0, 0.0, 1.0, 0.0, 0.0, 1.0, 0.0, 0.0, 1.0, 0.0, 0.0, 1.0, 0.0, 0.0, 1.0, 0.0, 0.0, 1.0, 0.0, 0.0, 1.0, 0.0, 0.0, 1.0, 6.901e-08, 0.0, 1.0, 6.901e-08, 0.0, 1.0, 6.901e-08, 0.0, 1.0, 0.0, 0.0, 1.0, 0.0, 0.0, 1.0, 0.0, 0.0, 1.0, 0.0, 0.0, 1.0, 0.0, 0.0, 1.0, 0.0, 0.0, 1.0, 0.0, 0.0, 1.0, 0.0, 0.0, 1.0, 0.0, 0.0, 1.0, 0.0, 0.0, -1.0, 0.0, 0.0, -1.0, 0.0, 0.0, -1.0, 0.0, 0.0, -1.0, 0.0, 0.0, -1.0, 0.0, 0.0, -1.0, 5.521e-07, 0.0, -1.0, 5.521e-07, 0.0, -1.0, 5.521e-07, 0.0, -1.0, 0.0, 0.0, -1.0, 0.0, 0.0, -1.0, 0.0, 0.0, -1.0, 0.0, 0.0, -1.0, 0.0, 0.0, -1.0, 0.0, 0.0, -1.0, 0.0, 0.0, -1.0, 0.0, 0.0, -1.0, 0.0, 0.0, -1.0, -1.0, 0.0, 0.0, -1.0, 0.0, 0.0, -1.0, 0.0, 0.0, -1.0, 0.0, 0.0, -1.0, 0.0, 0.0, -1.0, 0.0, 0.0, -1.0, -4.797e-05, -4.371e-08, -1.0, -4.797e-05, -4.371e-08, -1.0, 4.767e-05, -4.371e-08, -1.0, -4.797e-05, -4.371e-08, -1.0, -4.797e-05, -4.371e-08, -1.0, 4.767e-05, -4.371e-08, -1.0, 0.0, 0.0, -1.0, 0.0, 0.0, -1.0, 0.0, 0.0, -1.0, 0.0, 0.0, -1.0, 0.0, 0.0, -1.0, 0.0, 0.0, 0.0, -1.0, 0.0, 0.0, -1.0, 0.0, 0.0, -1.0, 0.0, 0.0, -1.0, 0.0, 0.0, -1.0, 0.0, 0.0, -1.0, 0.0, -1.0, 0.0, 0.0, -1.0, 0.0, 0.0, -1.0, 0.0, 0.0, -1.0, 0.0, 0.0, -1.0, 0.0, 0.0, -1.0, 0.0, 0.0, -1.0, -4.797e-05, -4.371e-08, -1.0, 4.767e-05, -4.371e-08, -1.0, 4.797e-05, -4.371e-08, -1.0, 4.797e-05, -4.371e-08, -1.0, -4.797e-05, -4.371e-08, -1.0, 4.767e-05, -4.371e-08, -1.0, 0.0, 0.0, -1.0, 0.0, 0.0, -1.0, 0.0, 0.0, -1.0, 0.0, 0.0, -1.0, 0.0, 0.0, -1.0, 0.0, 0.0, 0.0, 1.0, 2.068e-14, 0.0, 1.0, 2.068e-14, 0.0, 1.0, 2.068e-14, 0.0, 1.0, 0.0, 0.0, 1.0, 0.0, 0.0, 1.0, 0.0, -3.698e-14, 1.864e-15, -1.0, -3.698e-14, 1.864e-15, -1.0, -3.698e-14, 1.864e-15, -1.0, -4.953e-14, 0.0, -1.0, -4.953e-14, 0.0, -1.0, -4.953e-14, 0.0, -1.0, -1.47e-13, -9.746e-14, -1.0, -1.47e-13, -9.746e-14, -1.0, -1.47e-13, -9.746e-14, -1.0, -1.352e-13, -2.899e-13, -1.0, -1.352e-13, -2.899e-13, -1.0, -1.352e-13, -2.899e-13, -1.0, -4.287e-13, 3.625e-15, -1.0, -4.287e-13, 3.625e-15, -1.0, -4.287e-13, 3.625e-15, -1.0, -4.495e-13, 0.0, -1.0, -4.495e-13, 0.0, -1.0, -4.495e-13, 0.0, -1.0, -1.364e-13, 0.0, 1.0, -1.364e-13, 0.0, 1.0, -1.364e-13, 0.0, 1.0, -4.701e-07, 0.0, 1.0, -4.701e-07, 0.0, 1.0, -4.701e-07, 0.0, 1.0, 0.0, 0.0, 1.0, 0.0, 0.0, 1.0, 0.0, 0.0, 1.0, 0.0, 0.0, 1.0, 0.0, 0.0, 1.0, 0.0, 0.0, 1.0, 0.0, 0.0, 1.0, 0.0, 0.0, 1.0, 0.0, 0.0, 1.0, 0.0, 0.0, 1.0, 0.0, 0.0, 1.0, 0.0, 0.0, 1.0])] * 3)])

# ---- objects
ob_table = bpy.data.objects.new('table', me_table)

# ---- transforms, parenting, visibility, modifiers, constraints
ob_table.location = (0.4802, 0.4604, 0.0)
ob_table.rotation_euler = (1.571, -0.0, 0.0)
ob_table.scale = (1.0, 2.5, 2.0)

# ---- collection membership
col_collection.objects.link(ob_table)

# ---- scene / render settings (as saved in the file)
scene.frame_start = 1; scene.frame_end = 250; scene.frame_set(1)
scene.render.engine = 'BLENDER_EEVEE_NEXT'
scene.cycles.sampling_pattern = 'TABULATED_SOBOL'
scene.view_settings.view_transform = 'Filmic'
bpy.context.view_layer.update()

# ---- added for rendering (the .blend has no active camera and no usable light): camera, sun
cam_auto = bpy.data.cameras.new('AutoCamera')
cam_auto.lens = 50.0
cam_auto.sensor_width = 36.0
cam_auto.clip_end = 1000.0
ob_auto_camera = bpy.data.objects.new('AutoCamera', cam_auto)
scene.collection.objects.link(ob_auto_camera)
ob_auto_camera.location = (1.42424, -1.62475, 1.50025)
ob_auto_camera.rotation_euler = (1.09748, -7.21219e-08, 0.694738)
scene.camera = ob_auto_camera
light_auto_sun = bpy.data.lights.new('AutoSun', 'SUN')
light_auto_sun.energy = 3.0
light_auto_sun.angle = 0.0523599
ob_auto_sun = bpy.data.objects.new('AutoSun', light_auto_sun)
scene.collection.objects.link(ob_auto_sun)
ob_auto_sun.rotation_euler = (0.872665, 0.174533, 0.523599)
bpy.context.view_layer.update()

